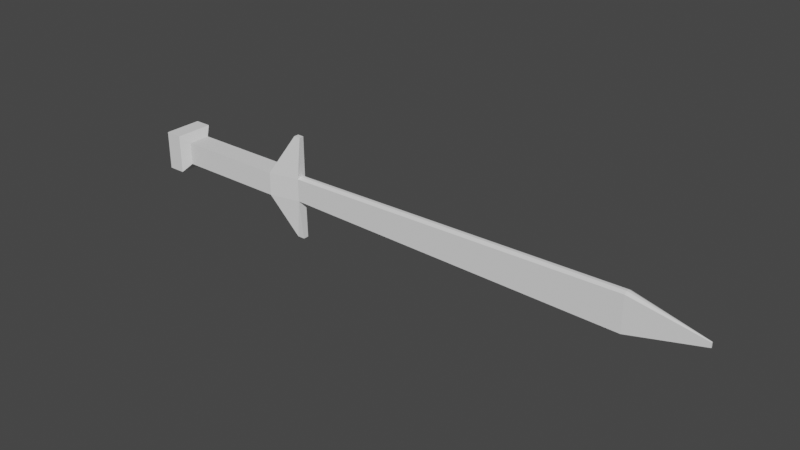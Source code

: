 # Source: Sword.blend  (saved by Blender 2.80.75; exported with 4.5.12 LTS)
import bpy
from mathutils import Matrix  # noqa: F401  (used for matrix-valued properties, if any)

bpy.ops.wm.read_factory_settings(use_empty=True)
scene = bpy.context.scene
scene.name = 'Scene'

# ---- collections
col_collection = bpy.data.collections.new('Collection'); scene.collection.children.link(col_collection)

# ---- world
world_world = bpy.data.worlds.new('World'); scene.world = world_world
world_world.use_nodes = True; world_world.node_tree.nodes.clear()
_N = world_world.node_tree.nodes; _L = world_world.node_tree.links
n0 = _N.new('ShaderNodeOutputWorld'); n0.name = 'World Output'; n0.location = (300, 300)
n1 = _N.new('ShaderNodeBackground'); n1.name = 'Background'; n1.location = (10, 300)
n1.inputs[0].default_value = (0.05088, 0.05088, 0.05088, 1.0)
_L.new(n1.outputs[0], n0.inputs[0])
n0.is_active_output = True
world_world.color = (0.05088, 0.05088, 0.05088)
world_world.use_sun_shadow = False
world_world.sun_shadow_jitter_overblur = 0.0

# ---- meshes
me_cube_001 = bpy.data.meshes.new('Cube.001')
me_cube_001.from_pydata([(-1.0, -1.0, -1.0), (-1.0, -1.0, 1.0), (-1.0, 1.0, -1.0), (-1.0, 1.0, 1.0), (1.0, -1.0, -1.0), (1.0, -1.0, 1.0), (1.0, 1.0, -1.0), (1.0, 1.0, 1.0), (-1.118, 1.71, -1.71), (-1.118, -1.71, -1.71), (-1.118, -1.71, 1.71), (-1.118, 1.71, 1.71), (-1.423, 1.71, -1.71), (-1.423, -1.71, -1.71), (-1.423, -1.71, 1.71), (-1.423, 1.71, 1.71), (-1.558, 0.8933, -0.8933), (-1.558, -0.8933, -0.8933), (-1.558, -0.8933, 0.8933), (-1.558, 0.8933, 0.8933), (1.543, 0.4158, 1.0), (1.543, 0.4158, -1.0), (1.543, -0.4158, -1.0), (1.543, -0.4158, 1.0), (1.467, 0.2155, 4.671), (1.467, -0.2155, 4.671), (1.584, 0.2155, 4.671), (1.584, -0.2155, 4.671), (1.458, -0.2471, -4.467), (1.458, 0.2471, -4.467), (1.592, -0.2471, -4.467), (1.592, 0.2471, -4.467), (7.635, 0.4158, 1.545), (7.635, 0.4158, -1.545), (7.635, -0.4158, -1.545), (7.635, -0.4158, 1.545), (1.543, 0.1245, 1.156), (1.543, -0.1245, 1.156), (7.635, 0.1245, 1.701), (7.635, -0.1245, 1.701), (1.543, -0.1313, -1.179), (1.543, 0.1313, -1.179), (7.635, -0.1313, -1.724), (7.635, 0.1313, -1.724), (8.893, 0.05557, 0.2014), (8.893, 0.05557, -0.2116), (8.893, -0.05557, -0.2116), (8.893, -0.05557, 0.2014), (8.893, 0.01665, 0.2222), (8.893, -0.01665, 0.2222), (8.893, -0.01755, -0.2355), (8.893, 0.01755, -0.2355)], [], [(0, 1, 10, 9), (2, 3, 7, 6), (7, 5, 25, 24), (4, 5, 1, 0), (2, 6, 4, 0), (7, 3, 1, 5), (8, 9, 13, 12), (1, 3, 11, 10), (2, 0, 9, 8), (3, 2, 8, 11), (15, 12, 16, 19), (11, 8, 12, 15), (9, 10, 14, 13), (10, 11, 15, 14), (17, 18, 19, 16), (13, 14, 18, 17), (14, 15, 19, 18), (12, 13, 17, 16), (23, 22, 34, 35), (6, 7, 20, 21), (5, 4, 22, 23), (22, 4, 28, 30), (24, 25, 27, 26), (20, 7, 24, 26), (5, 23, 27, 25), (23, 20, 26, 27), (28, 29, 31, 30), (21, 22, 30, 31), (6, 21, 31, 29), (4, 6, 29, 28), (42, 43, 51, 50), (43, 33, 45, 51), (32, 38, 48, 44), (21, 20, 32, 33), (36, 37, 39, 38), (20, 23, 37, 36), (32, 20, 36, 38), (23, 35, 39, 37), (40, 41, 43, 42), (22, 21, 41, 40), (21, 33, 43, 41), (34, 22, 40, 42), (45, 44, 47, 46), (45, 46, 50, 51), (47, 44, 48, 49), (39, 35, 47, 49), (33, 32, 44, 45), (34, 42, 50, 46), (38, 39, 49, 48), (35, 34, 46, 47)])
_uv = me_cube_001.uv_layers.new(name='UVMap')
_uv.uv.foreach_set('vector', [0.375, 1.0, 0.625, 1.0, 0.625, 1.0, 0.375, 1.0, 0.375, 0.25, 0.625, 0.25, 0.625, 0.5, 0.375, 0.5, 0.625, 0.5, 0.625, 0.75, 0.625, 0.75, 0.625, 0.5, 0.375, 0.75, 0.625, 0.75, 0.625, 1.0, 0.375, 1.0, 0.125, 0.5, 0.375, 0.5, 0.375, 0.75, 0.125, 0.75, 0.625, 0.5, 0.875, 0.5, 0.875, 0.75, 0.625, 0.75, 0.125, 0.5, 0.125, 0.75, 0.125, 0.75, 0.125, 0.5, 0.875, 0.75, 0.875, 0.5, 0.875, 0.5, 0.875, 0.75, 0.125, 0.5, 0.125, 0.75, 0.125, 0.75, 0.125, 0.5, 0.625, 0.25, 0.375, 0.25, 0.375, 0.25, 0.625, 0.25, 0.625, 0.25, 0.375, 0.25, 0.375, 0.25, 0.625, 0.25, 0.625, 0.25, 0.375, 0.25, 0.375, 0.25, 0.625, 0.25, 0.375, 1.0, 0.625, 1.0, 0.625, 1.0, 0.375, 1.0, 0.875, 0.75, 0.875, 0.5, 0.875, 0.5, 0.875, 0.75, 0.375, 0.0, 0.625, 0.0, 0.625, 0.25, 0.375, 0.25, 0.375, 1.0, 0.625, 1.0, 0.625, 1.0, 0.375, 1.0, 0.875, 0.75, 0.875, 0.5, 0.875, 0.5, 0.875, 0.75, 0.125, 0.5, 0.125, 0.75, 0.125, 0.75, 0.125, 0.5, 0.625, 0.75, 0.375, 0.75, 0.375, 0.75, 0.625, 0.75, 0.375, 0.5, 0.625, 0.5, 0.625, 0.5, 0.375, 0.5, 0.625, 0.75, 0.375, 0.75, 0.375, 0.75, 0.625, 0.75, 0.375, 0.75, 0.375, 0.75, 0.375, 0.75, 0.375, 0.75, 0.625, 0.5, 0.625, 0.75, 0.625, 0.75, 0.625, 0.5, 0.625, 0.5, 0.625, 0.5, 0.625, 0.5, 0.625, 0.5, 0.625, 0.75, 0.625, 0.75, 0.625, 0.75, 0.625, 0.75, 0.625, 0.75, 0.625, 0.5, 0.625, 0.5, 0.625, 0.75, 0.375, 0.75, 0.375, 0.5, 0.375, 0.5, 0.375, 0.75, 0.375, 0.5, 0.375, 0.75, 0.375, 0.75, 0.375, 0.5, 0.375, 0.5, 0.375, 0.5, 0.375, 0.5, 0.375, 0.5, 0.375, 0.75, 0.375, 0.5, 0.375, 0.5, 0.375, 0.75, 0.375, 0.75, 0.375, 0.5, 0.375, 0.5, 0.375, 0.75, 0.375, 0.5, 0.375, 0.5, 0.375, 0.5, 0.375, 0.5, 0.625, 0.5, 0.625, 0.5, 0.625, 0.5, 0.625, 0.5, 0.375, 0.5, 0.625, 0.5, 0.625, 0.5, 0.375, 0.5, 0.625, 0.5, 0.625, 0.75, 0.625, 0.75, 0.625, 0.5, 0.625, 0.5, 0.625, 0.75, 0.625, 0.75, 0.625, 0.5, 0.625, 0.5, 0.625, 0.5, 0.625, 0.5, 0.625, 0.5, 0.625, 0.75, 0.625, 0.75, 0.625, 0.75, 0.625, 0.75, 0.375, 0.75, 0.375, 0.5, 0.375, 0.5, 0.375, 0.75, 0.375, 0.75, 0.375, 0.5, 0.375, 0.5, 0.375, 0.75, 0.375, 0.5, 0.375, 0.5, 0.375, 0.5, 0.375, 0.5, 0.375, 0.75, 0.375, 0.75, 0.375, 0.75, 0.375, 0.75, 0.375, 0.5, 0.625, 0.5, 0.625, 0.75, 0.375, 0.75, 0.375, 0.5, 0.375, 0.75, 0.375, 0.75, 0.375, 0.5, 0.625, 0.75, 0.625, 0.5, 0.625, 0.5, 0.625, 0.75, 0.625, 0.75, 0.625, 0.75, 0.625, 0.75, 0.625, 0.75, 0.375, 0.5, 0.625, 0.5, 0.625, 0.5, 0.375, 0.5, 0.375, 0.75, 0.375, 0.75, 0.375, 0.75, 0.375, 0.75, 0.625, 0.5, 0.625, 0.75, 0.625, 0.75, 0.625, 0.5, 0.625, 0.75, 0.375, 0.75, 0.375, 0.75, 0.625, 0.75])
me_cube_001.use_remesh_preserve_volume = False
me_cube_001.use_remesh_preserve_attributes = False
me_cube_001.use_mirror_vertex_groups = False
me_cube_001.update()

# ---- objects
ob_cube = bpy.data.objects.new('Cube', me_cube_001)

# ---- transforms, parenting, visibility, modifiers, constraints
ob_cube.location = (-1.577, -1.033e-08, 0.07686)
ob_cube.scale = (0.4423, 0.08896, 0.08896)
ob_cube.lineart.crease_threshold = 0.0

# ---- collection membership
col_collection.objects.link(ob_cube)

# ---- scene / render settings (as saved in the file)
scene.frame_start = 1; scene.frame_end = 250; scene.frame_set(1)
scene.render.engine = 'BLENDER_EEVEE_NEXT'
scene.cycles.use_denoising = False
scene.cycles.samples = 128
scene.cycles.sampling_pattern = 'TABULATED_SOBOL'
scene.cycles.use_adaptive_sampling = False
scene.cycles.use_light_tree = False
scene.view_settings.view_transform = 'Filmic'
bpy.context.view_layer.update()

# ---- added for rendering (the .blend has no active camera and no usable light): camera, sun
cam_auto = bpy.data.cameras.new('AutoCamera')
cam_auto.lens = 50.0
cam_auto.sensor_width = 36.0
cam_auto.clip_end = 1000.0
ob_auto_camera = bpy.data.objects.new('AutoCamera', cam_auto)
scene.collection.objects.link(ob_auto_camera)
ob_auto_camera.location = (4.39685, -5.22204, 3.56729)
ob_auto_camera.rotation_euler = (1.09748, -7.21219e-08, 0.694738)
scene.camera = ob_auto_camera
light_auto_sun = bpy.data.lights.new('AutoSun', 'SUN')
light_auto_sun.energy = 3.0
light_auto_sun.angle = 0.0523599
ob_auto_sun = bpy.data.objects.new('AutoSun', light_auto_sun)
scene.collection.objects.link(ob_auto_sun)
ob_auto_sun.rotation_euler = (0.872665, 0.174533, 0.523599)
bpy.context.view_layer.update()
